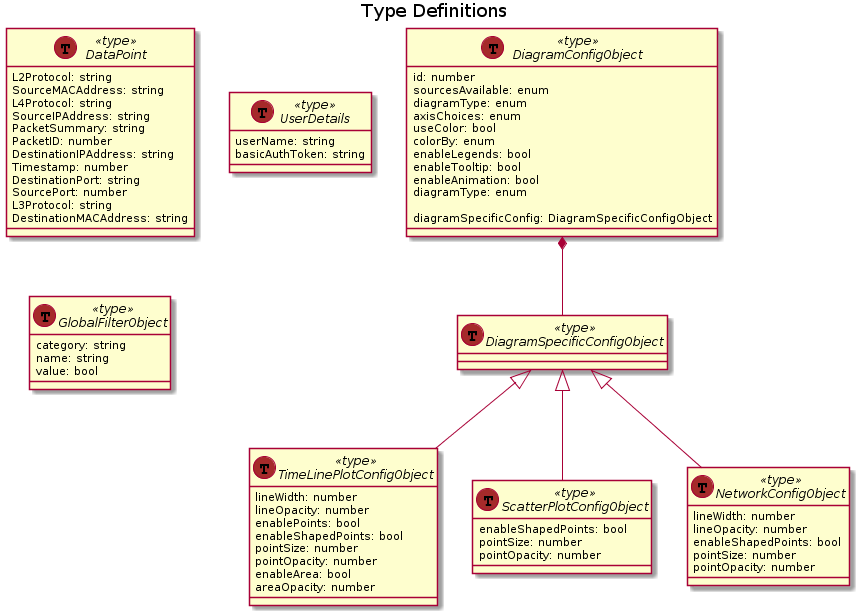

The diagram above was rendered by PlantUML. Its source (embedded in the PNG):
@startuml
title Type Definitions

interface DiagramConfigObject << (T,brown) type >> {
  id: number
  sourcesAvailable: enum
  diagramType: enum
  axisChoices: enum
  useColor: bool
  colorBy: enum
  enableLegends: bool
  enableTooltip: bool
  enableAnimation: bool
  diagramType: enum

  diagramSpecificConfig: DiagramSpecificConfigObject
}

DiagramConfigObject *-- DiagramSpecificConfigObject

interface DiagramSpecificConfigObject << (T,brown) type >> {
}

interface TimeLinePlotConfigObject << (T,brown) type >> {
  lineWidth: number
  lineOpacity: number
  enablePoints: bool
  enableShapedPoints: bool
  pointSize: number
  pointOpacity: number
  enableArea: bool
  areaOpacity: number
}

interface ScatterPlotConfigObject << (T,brown) type >> {
  enableShapedPoints: bool
  pointSize: number
  pointOpacity: number
}

interface NetworkConfigObject << (T,brown) type >> {
  lineWidth: number
  lineOpacity: number
  enableShapedPoints: bool
  pointSize: number
  pointOpacity: number
}

DiagramSpecificConfigObject <|-- TimeLinePlotConfigObject
DiagramSpecificConfigObject <|-- ScatterPlotConfigObject
DiagramSpecificConfigObject <|-- NetworkConfigObject

interface DataPoint << (T,brown) type >> {
  L2Protocol: string
  SourceMACAddress: string
  L4Protocol: string
  SourceIPAddress: string
  PacketSummary: string
  PacketID: number
  DestinationIPAddress: string
  Timestamp: number
  DestinationPort: string
  SourcePort: number
  L3Protocol: string
  DestinationMACAddress: string
}

interface UserDetails << (T,brown) type >> {
  userName: string
  basicAuthToken: string
}

interface GlobalFilterObject << (T,brown) type >> {
  category: string
  name: string
  value: bool
}
@enduml